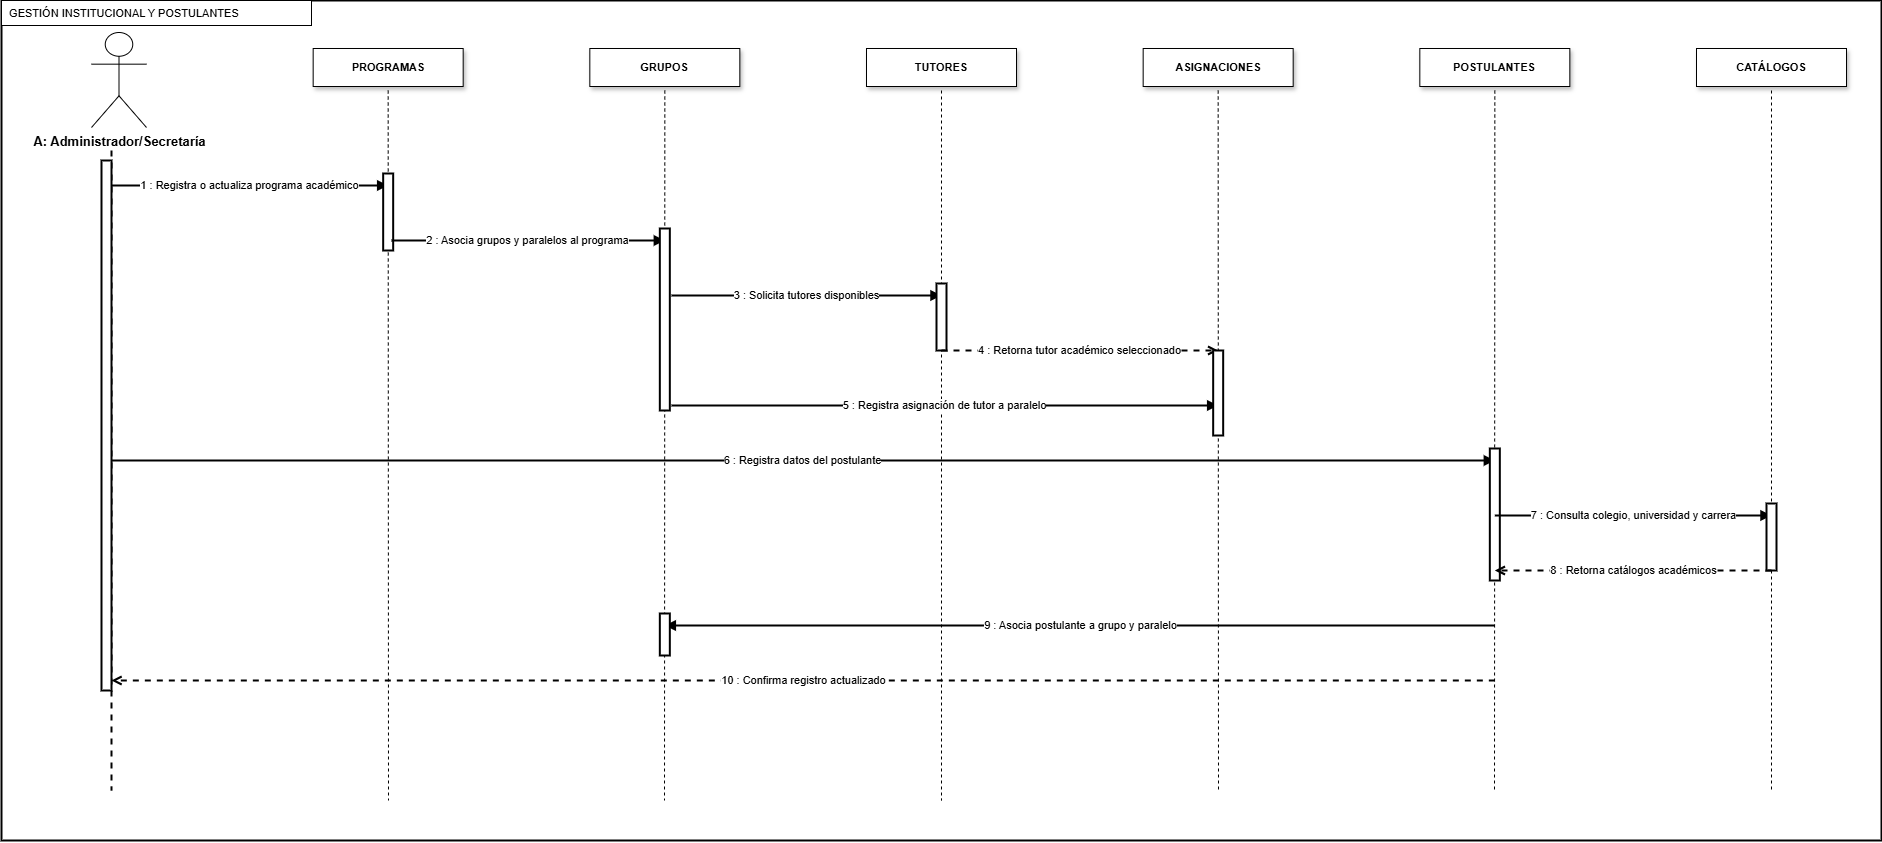

The diagram above was exported from draw.io. Its source (the exported page's mxGraphModel, read from the mxfile embedded in the PNG):
<mxGraphModel dx="1873" dy="1138" grid="1" gridSize="10" guides="1" tooltips="1" connect="1" arrows="1" fold="1" page="1" pageScale="1" pageWidth="1900" pageHeight="950" math="0" shadow="0">
  <root>
    <mxCell id="0" />
    <mxCell id="1" parent="0" />
    <mxCell id="frame" parent="1" style="rounded=0;whiteSpace=wrap;html=1;fillColor=none;strokeColor=#000000;strokeWidth=2;" value="" vertex="1">
      <mxGeometry height="840" width="1880" x="10" y="10" as="geometry" />
    </mxCell>
    <mxCell id="tag" parent="1" style="shape=process;whiteSpace=wrap;html=1;backgroundOutline=1;size=0;strokeColor=#000000;fillColor=#ffffff;fontSize=11;align=left;verticalAlign=middle;" value="&amp;nbsp; GESTIÓN INSTITUCIONAL Y POSTULANTES" vertex="1">
      <mxGeometry height="25" width="310" x="10" y="10" as="geometry" />
    </mxCell>
    <mxCell id="p0" parent="1" style="shape=umlActor;verticalLabelPosition=bottom;verticalAlign=top;html=1;outlineConnect=0;strokeColor=#000000;fillColor=#ffffff;fontSize=13;fontStyle=1;" value="A: Administrador/Secretaría" vertex="1">
      <mxGeometry height="95" width="55" x="100" y="42" as="geometry" />
    </mxCell>
    <mxCell id="ll0" edge="1" parent="1" style="endArrow=none;html=1;rounded=0;strokeColor=#000000;dashed=1;dashPattern=3 3;strokeWidth=2;" value="">
      <mxGeometry relative="1" as="geometry">
        <mxPoint x="120" y="160" as="sourcePoint" />
        <mxPoint x="120" y="800" as="targetPoint" />
      </mxGeometry>
    </mxCell>
    <mxCell id="p1" parent="1" style="whiteSpace=wrap;html=1;strokeColor=#000000;fillColor=#ffffff;fontStyle=1;fontSize=11;shadow=1;align=center;verticalAlign=middle;" value="PROGRAMAS" vertex="1">
      <mxGeometry height="38" width="150" x="321.6666666666667" y="58" as="geometry" />
    </mxCell>
    <mxCell id="ll1" edge="1" parent="1" style="endArrow=none;html=1;rounded=0;strokeColor=#000000;dashed=1;dashPattern=3 3;strokeWidth=1;" value="">
      <mxGeometry relative="1" as="geometry">
        <mxPoint x="396.6666666666667" y="100" as="sourcePoint" />
        <mxPoint x="397" y="810" as="targetPoint" />
      </mxGeometry>
    </mxCell>
    <mxCell id="p2" parent="1" style="whiteSpace=wrap;html=1;strokeColor=#000000;fillColor=#ffffff;fontStyle=1;fontSize=11;shadow=1;align=center;verticalAlign=middle;" value="GRUPOS" vertex="1">
      <mxGeometry height="38" width="150" x="598.3333333333334" y="58" as="geometry" />
    </mxCell>
    <mxCell id="ll2" edge="1" parent="1" style="endArrow=none;html=1;rounded=0;strokeColor=#000000;dashed=1;dashPattern=3 3;strokeWidth=1;" value="">
      <mxGeometry relative="1" as="geometry">
        <mxPoint x="673.3333333333334" y="100" as="sourcePoint" />
        <mxPoint x="673" y="810" as="targetPoint" />
      </mxGeometry>
    </mxCell>
    <mxCell id="p3" parent="1" style="whiteSpace=wrap;html=1;strokeColor=#000000;fillColor=#ffffff;fontStyle=1;fontSize=11;shadow=1;align=center;verticalAlign=middle;" value="TUTORES" vertex="1">
      <mxGeometry height="38" width="150" x="875" y="58" as="geometry" />
    </mxCell>
    <mxCell id="ll3" edge="1" parent="1" style="endArrow=none;html=1;rounded=0;strokeColor=#000000;dashed=1;dashPattern=3 3;strokeWidth=1;" value="">
      <mxGeometry relative="1" as="geometry">
        <mxPoint x="950" y="100" as="sourcePoint" />
        <mxPoint x="950" y="810" as="targetPoint" />
      </mxGeometry>
    </mxCell>
    <mxCell id="p4" parent="1" style="whiteSpace=wrap;html=1;strokeColor=#000000;fillColor=#ffffff;fontStyle=1;fontSize=11;shadow=1;align=center;verticalAlign=middle;" value="ASIGNACIONES" vertex="1">
      <mxGeometry height="38" width="150" x="1151.6666666666667" y="58" as="geometry" />
    </mxCell>
    <mxCell id="ll4" edge="1" parent="1" style="endArrow=none;html=1;rounded=0;strokeColor=#000000;dashed=1;dashPattern=3 3;strokeWidth=1;" value="">
      <mxGeometry relative="1" as="geometry">
        <mxPoint x="1226.6666666666667" y="100" as="sourcePoint" />
        <mxPoint x="1227" y="800" as="targetPoint" />
      </mxGeometry>
    </mxCell>
    <mxCell id="p5" parent="1" style="whiteSpace=wrap;html=1;strokeColor=#000000;fillColor=#ffffff;fontStyle=1;fontSize=11;shadow=1;align=center;verticalAlign=middle;" value="POSTULANTES" vertex="1">
      <mxGeometry height="38" width="150" x="1428.3333333333333" y="58" as="geometry" />
    </mxCell>
    <mxCell id="ll5" edge="1" parent="1" style="endArrow=none;html=1;rounded=0;strokeColor=#000000;dashed=1;dashPattern=3 3;strokeWidth=1;" value="">
      <mxGeometry relative="1" as="geometry">
        <mxPoint x="1503.3333333333333" y="100" as="sourcePoint" />
        <mxPoint x="1503" y="800" as="targetPoint" />
      </mxGeometry>
    </mxCell>
    <mxCell id="p6" parent="1" style="whiteSpace=wrap;html=1;strokeColor=#000000;fillColor=#ffffff;fontStyle=1;fontSize=11;shadow=1;align=center;verticalAlign=middle;" value="CATÁLOGOS" vertex="1">
      <mxGeometry height="38" width="150" x="1705" y="58" as="geometry" />
    </mxCell>
    <mxCell id="ll6" edge="1" parent="1" style="endArrow=none;html=1;rounded=0;strokeColor=#000000;dashed=1;dashPattern=3 3;strokeWidth=1;" value="">
      <mxGeometry relative="1" as="geometry">
        <mxPoint x="1780" y="100" as="sourcePoint" />
        <mxPoint x="1780" y="800" as="targetPoint" />
      </mxGeometry>
    </mxCell>
    <mxCell id="m1" edge="1" parent="1" style="endArrow=block;html=1;rounded=0;strokeColor=#000000;strokeWidth=2;fontSize=11;align=center;verticalAlign=middle;" value="1 : Registra o actualiza programa académico">
      <mxGeometry relative="1" as="geometry">
        <mxPoint x="120" y="195" as="sourcePoint" />
        <mxPoint x="396.6666666666667" y="195" as="targetPoint" />
      </mxGeometry>
    </mxCell>
    <mxCell id="a1" parent="1" style="rounded=0;whiteSpace=wrap;html=1;strokeColor=#000000;fillColor=#ffffff;strokeWidth=2;" value="" vertex="1">
      <mxGeometry height="77" width="10" x="391.67" y="183" as="geometry" />
    </mxCell>
    <mxCell id="m2" edge="1" parent="1" style="endArrow=block;html=1;rounded=0;strokeColor=#000000;strokeWidth=2;fontSize=11;align=center;verticalAlign=middle;" value="2 : Asocia grupos y paralelos al programa">
      <mxGeometry relative="1" as="geometry">
        <mxPoint x="400" y="250" as="sourcePoint" />
        <mxPoint x="673.3333333333334" y="250" as="targetPoint" />
      </mxGeometry>
    </mxCell>
    <mxCell id="a2" parent="1" style="rounded=0;whiteSpace=wrap;html=1;strokeColor=#000000;fillColor=#ffffff;strokeWidth=2;" value="" vertex="1">
      <mxGeometry height="182" width="10" x="668.33" y="238" as="geometry" />
    </mxCell>
    <mxCell id="m3" edge="1" parent="1" style="endArrow=block;html=1;rounded=0;strokeColor=#000000;strokeWidth=2;fontSize=11;align=center;verticalAlign=middle;" value="3 : Solicita tutores disponibles">
      <mxGeometry relative="1" as="geometry">
        <mxPoint x="680" y="305" as="sourcePoint" />
        <mxPoint x="950" y="305" as="targetPoint" />
      </mxGeometry>
    </mxCell>
    <mxCell id="a3" parent="1" style="rounded=0;whiteSpace=wrap;html=1;strokeColor=#000000;fillColor=#ffffff;strokeWidth=2;" value="" vertex="1">
      <mxGeometry height="67" width="10" x="945" y="293" as="geometry" />
    </mxCell>
    <mxCell id="m4" edge="1" parent="1" style="endArrow=open;html=1;rounded=0;strokeColor=#000000;strokeWidth=2;fontSize=11;align=center;verticalAlign=middle;dashed=1;dashPattern=3 3;endFill=0;" value="4 : Retorna tutor académico seleccionado">
      <mxGeometry relative="1" as="geometry">
        <mxPoint x="950" y="360" as="sourcePoint" />
        <mxPoint x="1226.6666666666667" y="360" as="targetPoint" />
      </mxGeometry>
    </mxCell>
    <mxCell id="m5" edge="1" parent="1" style="endArrow=block;html=1;rounded=0;strokeColor=#000000;strokeWidth=2;fontSize=11;align=center;verticalAlign=middle;" value="5 : Registra asignación de tutor a paralelo">
      <mxGeometry relative="1" as="geometry">
        <mxPoint x="680" y="415" as="sourcePoint" />
        <mxPoint x="1226.6666666666667" y="415" as="targetPoint" />
      </mxGeometry>
    </mxCell>
    <mxCell id="a5" parent="1" style="rounded=0;whiteSpace=wrap;html=1;strokeColor=#000000;fillColor=#ffffff;strokeWidth=2;" value="" vertex="1">
      <mxGeometry height="85" width="10" x="1221.67" y="360" as="geometry" />
    </mxCell>
    <mxCell id="m6" edge="1" parent="1" style="endArrow=block;html=1;rounded=0;strokeColor=#000000;strokeWidth=2;fontSize=11;align=center;verticalAlign=middle;" value="6 : Registra datos del postulante">
      <mxGeometry relative="1" as="geometry">
        <mxPoint x="120" y="470" as="sourcePoint" />
        <mxPoint x="1503.3333333333333" y="470" as="targetPoint" />
      </mxGeometry>
    </mxCell>
    <mxCell id="a6" parent="1" style="rounded=0;whiteSpace=wrap;html=1;strokeColor=#000000;fillColor=#ffffff;strokeWidth=2;" value="" vertex="1">
      <mxGeometry height="132" width="10" x="1498.33" y="458" as="geometry" />
    </mxCell>
    <mxCell id="m7" edge="1" parent="1" style="endArrow=block;html=1;rounded=0;strokeColor=#000000;strokeWidth=2;fontSize=11;align=center;verticalAlign=middle;" value="7 : Consulta colegio, universidad y carrera">
      <mxGeometry relative="1" as="geometry">
        <mxPoint x="1503.3333333333333" y="525" as="sourcePoint" />
        <mxPoint x="1780" y="525" as="targetPoint" />
      </mxGeometry>
    </mxCell>
    <mxCell id="a7" parent="1" style="rounded=0;whiteSpace=wrap;html=1;strokeColor=#000000;fillColor=#ffffff;strokeWidth=2;" value="" vertex="1">
      <mxGeometry height="67" width="10" x="1775" y="513" as="geometry" />
    </mxCell>
    <mxCell id="m8" edge="1" parent="1" style="endArrow=open;html=1;rounded=0;strokeColor=#000000;strokeWidth=2;fontSize=11;align=center;verticalAlign=middle;dashed=1;dashPattern=3 3;endFill=0;" value="8 : Retorna catálogos académicos">
      <mxGeometry relative="1" as="geometry">
        <mxPoint x="1780" y="580" as="sourcePoint" />
        <mxPoint x="1503.3333333333333" y="580" as="targetPoint" />
      </mxGeometry>
    </mxCell>
    <mxCell id="m9" edge="1" parent="1" style="endArrow=block;html=1;rounded=0;strokeColor=#000000;strokeWidth=2;fontSize=11;align=center;verticalAlign=middle;" value="9 : Asocia postulante a grupo y paralelo">
      <mxGeometry relative="1" as="geometry">
        <mxPoint x="1503.3333333333333" y="635" as="sourcePoint" />
        <mxPoint x="673.3333333333334" y="635" as="targetPoint" />
      </mxGeometry>
    </mxCell>
    <mxCell id="a9" parent="1" style="rounded=0;whiteSpace=wrap;html=1;strokeColor=#000000;fillColor=#ffffff;strokeWidth=2;" value="" vertex="1">
      <mxGeometry height="42" width="10" x="668.3333333333334" y="623" as="geometry" />
    </mxCell>
    <mxCell id="m10" edge="1" parent="1" style="endArrow=open;html=1;rounded=0;strokeColor=#000000;strokeWidth=2;fontSize=11;align=center;verticalAlign=middle;dashed=1;dashPattern=3 3;endFill=0;" value="10 : Confirma registro actualizado">
      <mxGeometry relative="1" as="geometry">
        <mxPoint x="1503.3333333333333" y="690" as="sourcePoint" />
        <mxPoint x="120" y="690" as="targetPoint" />
      </mxGeometry>
    </mxCell>
    <mxCell id="4WeLT0o00S11aOmy5CMs-1" parent="1" style="rounded=0;whiteSpace=wrap;html=1;strokeColor=#000000;fillColor=#ffffff;strokeWidth=2;" value="" vertex="1">
      <mxGeometry height="530" width="10" x="110" y="170" as="geometry" />
    </mxCell>
  </root>
</mxGraphModel>